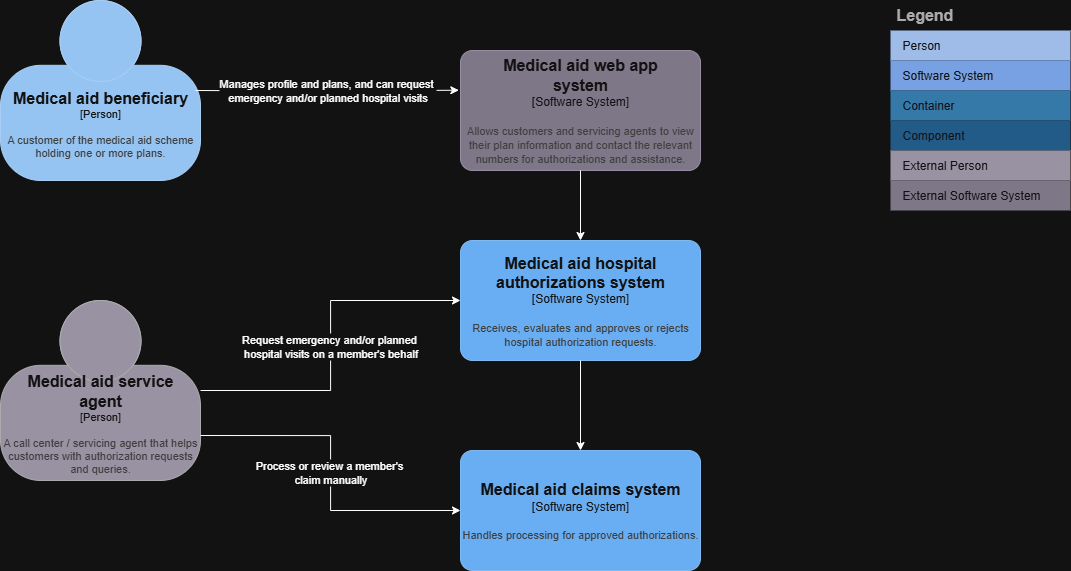

The diagram above was exported from draw.io. Its source (the exported page's mxGraphModel, read from the mxfile embedded in the PNG):
<mxGraphModel dx="1895" dy="958" grid="1" gridSize="10" guides="1" tooltips="1" connect="1" arrows="1" fold="1" page="1" pageScale="1" pageWidth="850" pageHeight="1100" background="none" math="0" shadow="0">
  <root>
    <mxCell id="0" />
    <mxCell id="1" parent="0" />
    <object placeholders="1" c4Name="Medical aid beneficiary" c4Type="Person" c4Description="A customer of the medical aid scheme holding one or more plans." label="&lt;font style=&quot;font-size: 16px&quot;&gt;&lt;b&gt;%c4Name%&lt;/b&gt;&lt;/font&gt;&lt;div&gt;[%c4Type%]&lt;/div&gt;&lt;br&gt;&lt;div&gt;&lt;font style=&quot;font-size: 11px&quot;&gt;&lt;font color=&quot;#cccccc&quot;&gt;%c4Description%&lt;/font&gt;&lt;/div&gt;" id="2">
      <mxCell style="html=1;fontSize=11;dashed=0;whiteSpace=wrap;fillColor=#083F75;strokeColor=#06315C;fontColor=#ffffff;shape=mxgraph.c4.person2;align=center;metaEdit=1;points=[[0.5,0,0],[1,0.5,0],[1,0.75,0],[0.75,1,0],[0.5,1,0],[0.25,1,0],[0,0.75,0],[0,0.5,0]];resizable=0;" vertex="1" parent="1">
        <mxGeometry x="90" y="30" width="200" height="180" as="geometry" />
      </mxCell>
    </object>
    <object placeholders="1" c4Name="Medical aid service &#10;agent" c4Type="Person" c4Description="A call center / servicing agent that helps customers with authorization requests and queries." label="&lt;font style=&quot;font-size: 16px&quot;&gt;&lt;b&gt;%c4Name%&lt;/b&gt;&lt;/font&gt;&lt;div&gt;[%c4Type%]&lt;/div&gt;&lt;br&gt;&lt;div&gt;&lt;font style=&quot;font-size: 11px&quot;&gt;&lt;font color=&quot;#cccccc&quot;&gt;%c4Description%&lt;/font&gt;&lt;/div&gt;" id="3">
      <mxCell style="html=1;fontSize=11;dashed=0;whiteSpace=wrap;fillColor=#6C6477;strokeColor=#4D4D4D;fontColor=#ffffff;shape=mxgraph.c4.person2;align=center;metaEdit=1;points=[[0.5,0,0],[1,0.5,0],[1,0.75,0],[0.75,1,0],[0.5,1,0],[0.25,1,0],[0,0.75,0],[0,0.5,0]];resizable=0;" vertex="1" parent="1">
        <mxGeometry x="90" y="330" width="200" height="180" as="geometry" />
      </mxCell>
    </object>
    <object placeholders="1" c4Name="Medical aid hospital &#10;authorizations system" c4Type="Software System" c4Description="Receives, evaluates and approves or rejects hospital authorization requests." label="&lt;font style=&quot;font-size: 16px&quot;&gt;&lt;b&gt;%c4Name%&lt;/b&gt;&lt;/font&gt;&lt;div&gt;[%c4Type%]&lt;/div&gt;&lt;br&gt;&lt;div&gt;&lt;font style=&quot;font-size: 11px&quot;&gt;&lt;font color=&quot;#cccccc&quot;&gt;%c4Description%&lt;/font&gt;&lt;/div&gt;" id="4">
      <mxCell style="rounded=1;whiteSpace=wrap;html=1;labelBackgroundColor=none;fillColor=#1061B0;fontColor=#ffffff;align=center;arcSize=10;strokeColor=#0D5091;metaEdit=1;resizable=0;points=[[0.25,0,0],[0.5,0,0],[0.75,0,0],[1,0.25,0],[1,0.5,0],[1,0.75,0],[0.75,1,0],[0.5,1,0],[0.25,1,0],[0,0.75,0],[0,0.5,0],[0,0.25,0]];" vertex="1" parent="1">
        <mxGeometry x="550" y="270" width="240" height="120" as="geometry" />
      </mxCell>
    </object>
    <object placeholders="1" c4Name="Medical aid claims system" c4Type="Software System" c4Description="Handles processing for approved authorizations." label="&lt;font style=&quot;font-size: 16px&quot;&gt;&lt;b&gt;%c4Name%&lt;/b&gt;&lt;/font&gt;&lt;div&gt;[%c4Type%]&lt;/div&gt;&lt;br&gt;&lt;div&gt;&lt;font style=&quot;font-size: 11px&quot;&gt;&lt;font color=&quot;#cccccc&quot;&gt;%c4Description%&lt;/font&gt;&lt;/div&gt;" id="5">
      <mxCell style="rounded=1;whiteSpace=wrap;html=1;labelBackgroundColor=none;fillColor=#1061B0;fontColor=#ffffff;align=center;arcSize=10;strokeColor=#0D5091;metaEdit=1;resizable=0;points=[[0.25,0,0],[0.5,0,0],[0.75,0,0],[1,0.25,0],[1,0.5,0],[1,0.75,0],[0.75,1,0],[0.5,1,0],[0.25,1,0],[0,0.75,0],[0,0.5,0],[0,0.25,0]];" vertex="1" parent="1">
        <mxGeometry x="550" y="480" width="240" height="120" as="geometry" />
      </mxCell>
    </object>
    <object placeholders="1" c4Name="Medical aid web app&#10;system" c4Type="Software System" c4Description="Allows customers and servicing agents to view their plan information and contact the relevant numbers for authorizations and assistance." label="&lt;font style=&quot;font-size: 16px&quot;&gt;&lt;b&gt;%c4Name%&lt;/b&gt;&lt;/font&gt;&lt;div&gt;[%c4Type%]&lt;/div&gt;&lt;br&gt;&lt;div&gt;&lt;font style=&quot;font-size: 11px&quot;&gt;&lt;font color=&quot;#cccccc&quot;&gt;%c4Description%&lt;/font&gt;&lt;/div&gt;" id="6">
      <mxCell style="rounded=1;whiteSpace=wrap;html=1;labelBackgroundColor=none;fillColor=#8C8496;fontColor=#ffffff;align=center;arcSize=10;strokeColor=#736782;metaEdit=1;resizable=0;points=[[0.25,0,0],[0.5,0,0],[0.75,0,0],[1,0.25,0],[1,0.5,0],[1,0.75,0],[0.75,1,0],[0.5,1,0],[0.25,1,0],[0,0.75,0],[0,0.5,0],[0,0.25,0]];" vertex="1" parent="1">
        <mxGeometry x="550" y="80" width="240" height="120" as="geometry" />
      </mxCell>
    </object>
    <mxCell id="7" value="Manages profile and plans, and can request&amp;nbsp;&lt;div&gt;emergency and/or planned hospital visits&lt;/div&gt;" style="edgeStyle=orthogonalEdgeStyle;rounded=0;orthogonalLoop=1;jettySize=auto;html=1;exitX=1;exitY=0.5;exitDx=0;exitDy=0;exitPerimeter=0;entryX=0.014;entryY=0.331;entryDx=0;entryDy=0;entryPerimeter=0;" edge="1" parent="1">
      <mxGeometry relative="1" as="geometry">
        <mxPoint x="285" y="120" as="sourcePoint" />
        <mxPoint x="548.3599999999999" y="119.71999999999991" as="targetPoint" />
      </mxGeometry>
    </mxCell>
    <mxCell id="8" style="edgeStyle=orthogonalEdgeStyle;rounded=0;orthogonalLoop=1;jettySize=auto;html=1;exitX=0.5;exitY=1;exitDx=0;exitDy=0;exitPerimeter=0;entryX=0.5;entryY=0;entryDx=0;entryDy=0;entryPerimeter=0;" edge="1" source="6" target="4" parent="1">
      <mxGeometry relative="1" as="geometry" />
    </mxCell>
    <mxCell id="9" style="edgeStyle=orthogonalEdgeStyle;rounded=0;orthogonalLoop=1;jettySize=auto;html=1;exitX=0.5;exitY=1;exitDx=0;exitDy=0;exitPerimeter=0;entryX=0.5;entryY=0;entryDx=0;entryDy=0;entryPerimeter=0;" edge="1" source="4" target="5" parent="1">
      <mxGeometry relative="1" as="geometry" />
    </mxCell>
    <mxCell id="10" value="Request emergency and/or planned&amp;nbsp;&lt;div&gt;hospital visits&amp;nbsp;&lt;span style=&quot;background-color: light-dark(#ffffff, var(--ge-dark-color, #121212)); color: light-dark(rgb(0, 0, 0), rgb(255, 255, 255));&quot;&gt;on a member's behalf&lt;/span&gt;&lt;/div&gt;" style="edgeStyle=orthogonalEdgeStyle;rounded=0;orthogonalLoop=1;jettySize=auto;html=1;exitX=1;exitY=0.5;exitDx=0;exitDy=0;exitPerimeter=0;entryX=0;entryY=0.5;entryDx=0;entryDy=0;entryPerimeter=0;" edge="1" source="3" target="4" parent="1">
      <mxGeometry relative="1" as="geometry" />
    </mxCell>
    <mxCell id="11" value="Process or review a member's&amp;nbsp;&lt;div&gt;claim manually&lt;/div&gt;" style="edgeStyle=orthogonalEdgeStyle;rounded=0;orthogonalLoop=1;jettySize=auto;html=1;exitX=1;exitY=0.75;exitDx=0;exitDy=0;exitPerimeter=0;entryX=0;entryY=0.5;entryDx=0;entryDy=0;entryPerimeter=0;" edge="1" source="3" target="5" parent="1">
      <mxGeometry relative="1" as="geometry" />
    </mxCell>
    <mxCell id="12" value="Legend" style="shape=table;startSize=30;container=1;collapsible=0;childLayout=tableLayout;fontSize=16;align=left;verticalAlign=top;fillColor=none;strokeColor=none;fontColor=#4D4D4D;fontStyle=1;spacingLeft=6;spacing=0;resizable=0;" vertex="1" parent="1">
      <mxGeometry x="980" y="30" width="180" height="210" as="geometry" />
    </mxCell>
    <mxCell id="13" value="" style="shape=tableRow;horizontal=0;startSize=0;swimlaneHead=0;swimlaneBody=0;strokeColor=inherit;top=0;left=0;bottom=0;right=0;collapsible=0;dropTarget=0;fillColor=none;points=[[0,0.5],[1,0.5]];portConstraint=eastwest;fontSize=12;" vertex="1" parent="12">
      <mxGeometry y="30" width="180" height="30" as="geometry" />
    </mxCell>
    <mxCell id="14" value="Person" style="shape=partialRectangle;html=1;whiteSpace=wrap;connectable=0;strokeColor=inherit;overflow=hidden;fillColor=#1E4074;top=0;left=0;bottom=0;right=0;pointerEvents=1;fontSize=12;align=left;fontColor=#FFFFFF;gradientColor=none;spacingLeft=10;spacingRight=4;" vertex="1" parent="13">
      <mxGeometry width="180" height="30" as="geometry">
        <mxRectangle width="180" height="30" as="alternateBounds" />
      </mxGeometry>
    </mxCell>
    <mxCell id="15" value="" style="shape=tableRow;horizontal=0;startSize=0;swimlaneHead=0;swimlaneBody=0;strokeColor=inherit;top=0;left=0;bottom=0;right=0;collapsible=0;dropTarget=0;fillColor=none;points=[[0,0.5],[1,0.5]];portConstraint=eastwest;fontSize=12;" vertex="1" parent="12">
      <mxGeometry y="60" width="180" height="30" as="geometry" />
    </mxCell>
    <mxCell id="16" value="Software System" style="shape=partialRectangle;html=1;whiteSpace=wrap;connectable=0;strokeColor=inherit;overflow=hidden;fillColor=#3162AF;top=0;left=0;bottom=0;right=0;pointerEvents=1;fontSize=12;align=left;fontColor=#FFFFFF;gradientColor=none;spacingLeft=10;spacingRight=4;" vertex="1" parent="15">
      <mxGeometry width="180" height="30" as="geometry">
        <mxRectangle width="180" height="30" as="alternateBounds" />
      </mxGeometry>
    </mxCell>
    <mxCell id="17" value="" style="shape=tableRow;horizontal=0;startSize=0;swimlaneHead=0;swimlaneBody=0;strokeColor=inherit;top=0;left=0;bottom=0;right=0;collapsible=0;dropTarget=0;fillColor=none;points=[[0,0.5],[1,0.5]];portConstraint=eastwest;fontSize=12;" vertex="1" parent="12">
      <mxGeometry y="90" width="180" height="30" as="geometry" />
    </mxCell>
    <mxCell id="18" value="Container" style="shape=partialRectangle;html=1;whiteSpace=wrap;connectable=0;strokeColor=inherit;overflow=hidden;fillColor=#52a2d8;top=0;left=0;bottom=0;right=0;pointerEvents=1;fontSize=12;align=left;fontColor=#FFFFFF;gradientColor=none;spacingLeft=10;spacingRight=4;" vertex="1" parent="17">
      <mxGeometry width="180" height="30" as="geometry">
        <mxRectangle width="180" height="30" as="alternateBounds" />
      </mxGeometry>
    </mxCell>
    <mxCell id="19" value="" style="shape=tableRow;horizontal=0;startSize=0;swimlaneHead=0;swimlaneBody=0;strokeColor=inherit;top=0;left=0;bottom=0;right=0;collapsible=0;dropTarget=0;fillColor=none;points=[[0,0.5],[1,0.5]];portConstraint=eastwest;fontSize=12;" vertex="1" parent="12">
      <mxGeometry y="120" width="180" height="30" as="geometry" />
    </mxCell>
    <mxCell id="20" value="Component" style="shape=partialRectangle;html=1;whiteSpace=wrap;connectable=0;strokeColor=inherit;overflow=hidden;fillColor=#7dbef2;top=0;left=0;bottom=0;right=0;pointerEvents=1;fontSize=12;align=left;fontColor=#FFFFFF;gradientColor=none;spacingLeft=10;spacingRight=4;" vertex="1" parent="19">
      <mxGeometry width="180" height="30" as="geometry">
        <mxRectangle width="180" height="30" as="alternateBounds" />
      </mxGeometry>
    </mxCell>
    <mxCell id="21" value="" style="shape=tableRow;horizontal=0;startSize=0;swimlaneHead=0;swimlaneBody=0;strokeColor=inherit;top=0;left=0;bottom=0;right=0;collapsible=0;dropTarget=0;fillColor=none;points=[[0,0.5],[1,0.5]];portConstraint=eastwest;fontSize=12;" vertex="1" parent="12">
      <mxGeometry y="150" width="180" height="30" as="geometry" />
    </mxCell>
    <mxCell id="22" value="External Person" style="shape=partialRectangle;html=1;whiteSpace=wrap;connectable=0;strokeColor=inherit;overflow=hidden;fillColor=#6b6477;top=0;left=0;bottom=0;right=0;pointerEvents=1;fontSize=12;align=left;fontColor=#FFFFFF;gradientColor=none;spacingLeft=10;spacingRight=4;" vertex="1" parent="21">
      <mxGeometry width="180" height="30" as="geometry">
        <mxRectangle width="180" height="30" as="alternateBounds" />
      </mxGeometry>
    </mxCell>
    <mxCell id="23" value="" style="shape=tableRow;horizontal=0;startSize=0;swimlaneHead=0;swimlaneBody=0;strokeColor=inherit;top=0;left=0;bottom=0;right=0;collapsible=0;dropTarget=0;fillColor=none;points=[[0,0.5],[1,0.5]];portConstraint=eastwest;fontSize=12;" vertex="1" parent="12">
      <mxGeometry y="180" width="180" height="30" as="geometry" />
    </mxCell>
    <mxCell id="24" value="External Software System" style="shape=partialRectangle;html=1;whiteSpace=wrap;connectable=0;strokeColor=inherit;overflow=hidden;fillColor=#8b8496;top=0;left=0;bottom=0;right=0;pointerEvents=1;fontSize=12;align=left;fontColor=#FFFFFF;gradientColor=none;spacingLeft=10;spacingRight=4;" vertex="1" parent="23">
      <mxGeometry width="180" height="30" as="geometry">
        <mxRectangle width="180" height="30" as="alternateBounds" />
      </mxGeometry>
    </mxCell>
  </root>
</mxGraphModel>